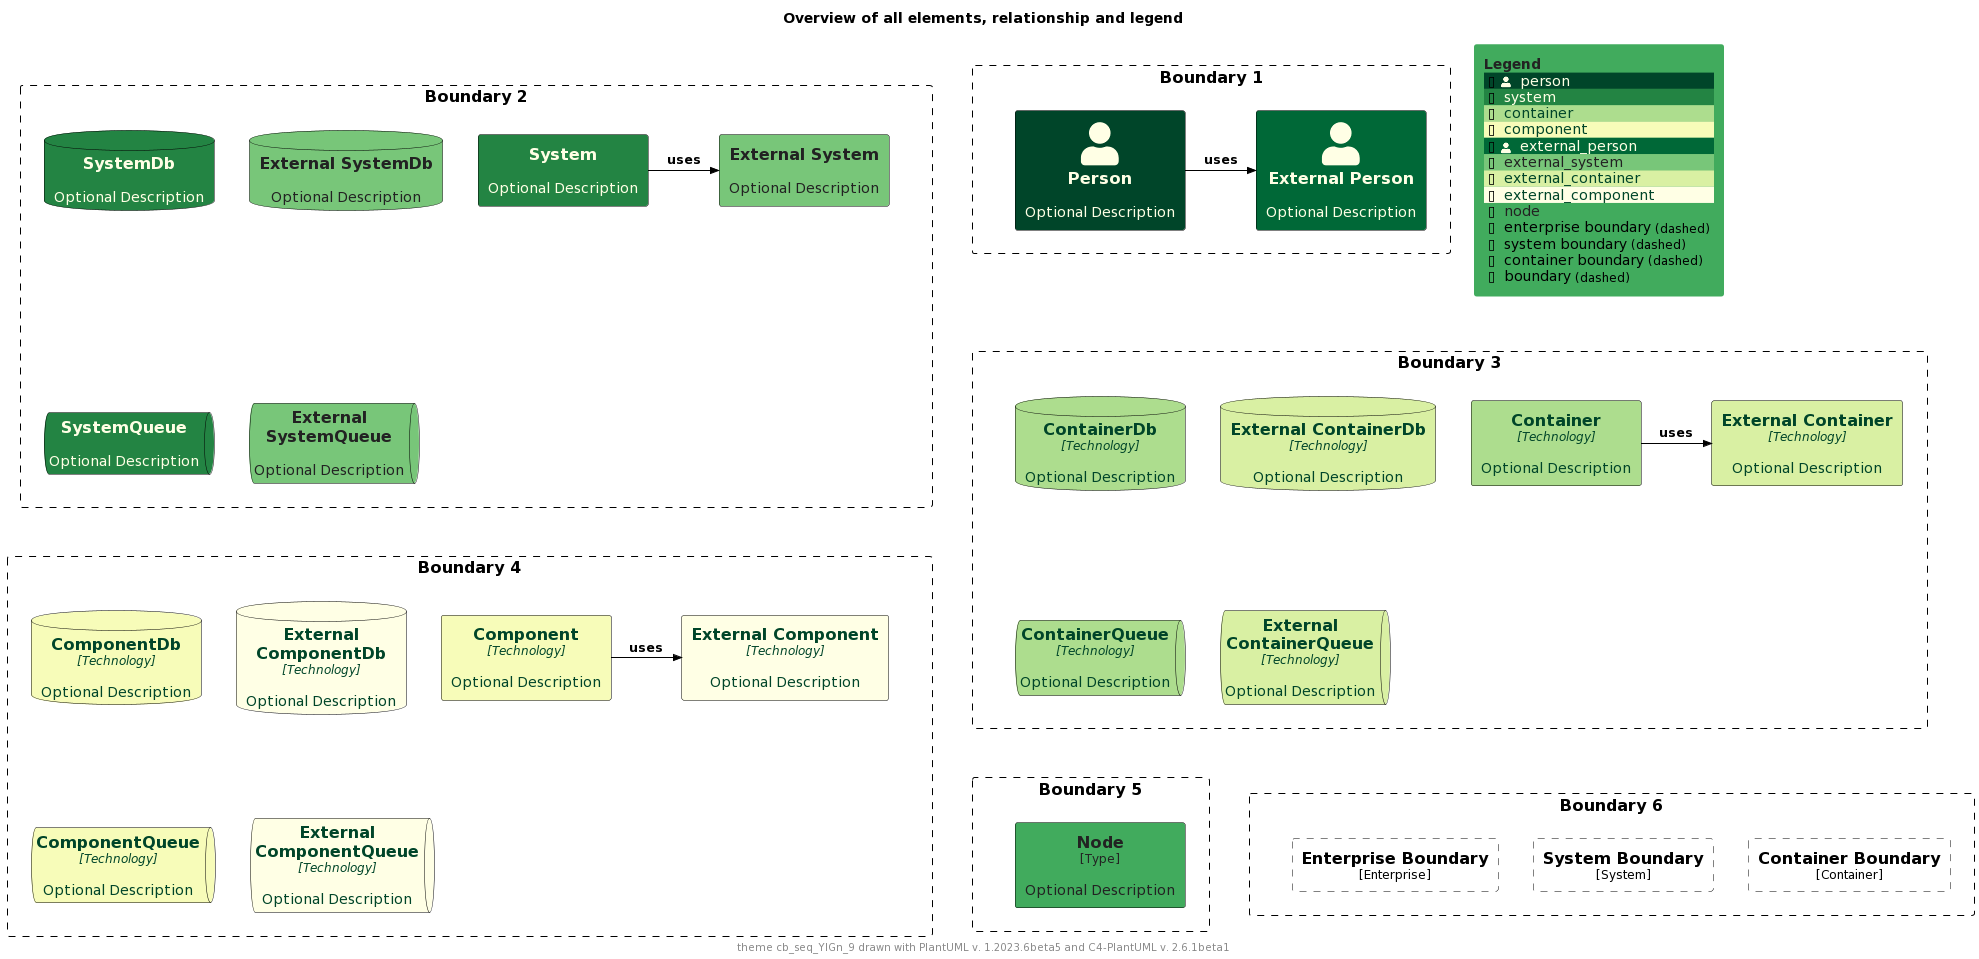

The diagram above was rendered by PlantUML. Its source (embedded in the PNG):
@startuml
'Theme: "puml-theme-cb_seq_YlGn_9.puml"
'Theme colors
' Metadata
' Created: 2023-05-02 22:09:48.987037+00:00
!$THEME = "cb_seq_YlGn_9"

!function $textcolor($bgColor)
!if $bgColor == $COLOR_INDEX_0 || $bgColor == $COLOR_INDEX_1 || $bgColor == $COLOR_INDEX_2 || $bgColor == $COLOR_INDEX_3
!return $COLOR_INDEX_8
!elseif $bgColor == $COLOR_INDEX_6 || $bgColor == $COLOR_INDEX_7 || $bgColor == $COLOR_INDEX_8
!return $COLOR_INDEX_0
!elseif %is_light($bgColor)
!return "#222222"
!elseif %is_dark($bgColor)
!return "#dddddd"
!else
!return $COLOR_TEXT_FALLBACK_COLOR
!endif
!endfunction

!$COLOR_INDEX_0="#FFFFE5"
!$COLOR_INDEX_1="#F7FCB9"
!$COLOR_INDEX_2="#D9F0A3"
!$COLOR_INDEX_3="#ADDD8E"
!$COLOR_INDEX_4="#78C679"
!$COLOR_INDEX_5="#41AB5D"
!$COLOR_INDEX_6="#238443"
!$COLOR_INDEX_7="#006837"
!$COLOR_INDEX_8="#004529"
!$COLOR_BORDER_COLOR="#000000"

!$COLOR_TEXT_LIGHT=$COLOR_INDEX_0
!$COLOR_TEXT_DARK=$COLOR_INDEX_8
!$COLOR_TEXT_NEUTRAL=$textcolor($COLOR_INDEX_4)
!$COLOR_REL_COLOR=$textcolor($COLOR_INDEX_8)

!$COLOR_TEXT_FALLBACK_COLOR ?= "#000000"

' stereotype and technology font size
!$STEREOTYPE_FONT_SIZE ?= 12
!$TECHN_FONT_SIZE ?= 12

' default text color of all elements
!$ELEMENT_FONT_COLOR ?= $COLOR_TEXT_FALLBACK_COLOR

' arrow related colors and text size
!$ARROW_COLOR ?= $COLOR_TEXT_FALLBACK_COLOR
!$ARROW_FONT_COLOR ?= $COLOR_TEXT_FALLBACK_COLOR
!$ARROW_FONT_SIZE ?= 12

' (default) boundary related colors and style
!$BOUNDARY_COLOR ?= $COLOR_BORDER_COLOR
!$BOUNDARY_BG_COLOR ?= "transparent"
!$BOUNDARY_BORDER_STYLE ?= "dashed"

' person related colors
!$PERSON_BG_COLOR ?= $COLOR_INDEX_8
!$PERSON_FONT_COLOR ?= $textcolor($PERSON_BG_COLOR)
!$PERSON_BORDER_COLOR ?= $COLOR_BORDER_COLOR

' external person related colors
!$EXTERNAL_PERSON_BG_COLOR ?= $COLOR_INDEX_7
!$EXTERNAL_PERSON_FONT_COLOR ?= $textcolor($EXTERNAL_PERSON_BG_COLOR)
!$EXTERNAL_PERSON_BORDER_COLOR ?= $COLOR_BORDER_COLOR

' system related colors
!$SYSTEM_BG_COLOR ?= $COLOR_INDEX_6
!$SYSTEM_FONT_COLOR ?= $textcolor($SYSTEM_BG_COLOR)
!$SYSTEM_BORDER_COLOR ?= $COLOR_BORDER_COLOR

' external system related colors
!$EXTERNAL_SYSTEM_BG_COLOR ?= $COLOR_INDEX_4
!$EXTERNAL_SYSTEM_FONT_COLOR ?= $textcolor($EXTERNAL_SYSTEM_BG_COLOR)
!$EXTERNAL_SYSTEM_BORDER_COLOR ?= $COLOR_BORDER_COLOR

' system boundary related colors and style
!$SYSTEM_BOUNDARY_COLOR ?= $BOUNDARY_COLOR
!$SYSTEM_BOUNDARY_BG_COLOR ?= $BOUNDARY_BG_COLOR
!$SYSTEM_BOUNDARY_BORDER_STYLE ?= $BOUNDARY_BORDER_STYLE

' enterprise boundary related colors and style
!$ENTERPRISE_BOUNDARY_COLOR ?= $BOUNDARY_COLOR
!$ENTERPRISE_BOUNDARY_BG_COLOR ?= $BOUNDARY_BG_COLOR
!$ENTERPRISE_BOUNDARY_BORDER_STYLE ?= $BOUNDARY_BORDER_STYLE

' container related colors
!$CONTAINER_BG_COLOR ?= $COLOR_INDEX_3
!$CONTAINER_FONT_COLOR ?= $textcolor($CONTAINER_BG_COLOR)
!$CONTAINER_BORDER_COLOR ?= $COLOR_BORDER_COLOR

' external container related colors
!$EXTERNAL_CONTAINER_BG_COLOR ?= $COLOR_INDEX_2
!$EXTERNAL_CONTAINER_FONT_COLOR ?= $textcolor($EXTERNAL_CONTAINER_BG_COLOR)
!$EXTERNAL_CONTAINER_BORDER_COLOR ?= $COLOR_BORDER_COLOR

' container boundary related colors and style
!$CONTAINER_BOUNDARY_COLOR ?= $BOUNDARY_COLOR
!$CONTAINER_BOUNDARY_BG_COLOR ?= $BOUNDARY_BG_COLOR
!$CONTAINER_BOUNDARY_BORDER_STYLE ?= $BOUNDARY_BORDER_STYLE

' component related colors
!$COMPONENT_BG_COLOR ?= $COLOR_INDEX_1
!$COMPONENT_FONT_COLOR ?= $textcolor($COMPONENT_BG_COLOR)
!$COMPONENT_BORDER_COLOR ?= $COLOR_BORDER_COLOR

' external component related colors
!$EXTERNAL_COMPONENT_BG_COLOR ?= $COLOR_INDEX_0
!$EXTERNAL_COMPONENT_FONT_COLOR ?= $textcolor($EXTERNAL_COMPONENT_BG_COLOR)
!$EXTERNAL_COMPONENT_BORDER_COLOR ?= $COLOR_BORDER_COLOR

' node related colors
!$NODE_BG_COLOR ?= $COLOR_INDEX_5
!$NODE_FONT_COLOR ?= $textcolor($NODE_BG_COLOR)
!$NODE_BORDER_COLOR ?= $COLOR_BORDER_COLOR

' legend colors and sizes
!$LEGEND_TITLE_COLOR ?= $textcolor($COLOR_INDEX_5)
!$LEGEND_FONT_COLOR ?= $textcolor($COLOR_INDEX_5)
!$LEGEND_BG_COLOR ?= $COLOR_INDEX_5
!$LEGEND_BORDER_COLOR ?= $COLOR_INDEX_5
!$LEGEND_DARK_COLOR ?= $COLOR_TEXT_DARK
!$LEGEND_LIGHT_COLOR ?= $COLOR_TEXT_LIGHT

!$LEGEND_DETAILS_SMALL_SIZE ?= 8
!$LEGEND_DETAILS_NORMAL_SIZE ?= 12

' legend related texts
!$LEGEND_SHADOW_TEXT ?= "shadow"
!$LEGEND_NO_SHADOW_TEXT ?= "no shadow"
!$LEGEND_NO_FONT_BG_TEXT ?= "last text and back color"
!$LEGEND_NO_FONT_TEXT ?= "last text color"
!$LEGEND_NO_BG_TEXT ?= "last back color"
!$LEGEND_NO_LINE_TEXT ?= "last line color"
!$LEGEND_ROUNDED_BOX ?= "rounded box"
!$LEGEND_EIGHT_SIDED ?= "eight sided"
!$LEGEND_DOTTED_LINE ?= "dotted"
!$LEGEND_DASHED_LINE ?= "dashed"
!$LEGEND_BOLD_LINE ?= "bold"
!$LEGEND_BOUNDARY ?= "boundary"
!$LEGEND_DASHED_BOUNDARY ?= "dashed"
' transparent is ignored, produces smaller legends
' !$LEGEND_DASHED_TRANSPARENT_BOUNDARY ?= "dashed, transparent"
!$LEGEND_DASHED_TRANSPARENT_BOUNDARY ?= "dashed"

' sketch related colors, font and texts
!$SKETCH_BG_COLOR ?= "transparent"
!$SKETCH_FONT_COLOR ?= $COLOR_INDEX_8
!$SKETCH_WARNING_COLOR ?= $COLOR_INDEX_0

!$SKETCH_FONT_NAME ?= "Gochi Hand"

!$SKETCH_FOOTER_WARNING ?= "Warning:"
!$SKETCH_FOOTER_TEXT ?= "Created for discussion, needs to be validated"

' size of rectangle shape corner markers
!$ROUNDED_BOX_SIZE ?= 25
!$EIGHT_SIDED_SIZE ?= 18

' Elements


' displays all elements, relationship and legend (can be included in the theme test)
!if %variable_exists("RELATIVE_INCLUDE")
  !include %get_variable_value("RELATIVE_INCLUDE")/C4_Component.puml
  !include %get_variable_value("RELATIVE_INCLUDE")/C4_Deployment.puml
!else
  !include https://raw.githubusercontent.com/plantuml-stdlib/C4-PlantUML/master/C4_Component.puml
  !include https://raw.githubusercontent.com/plantuml-stdlib/C4-PlantUML/master/C4_Deployment.puml
!endif

SetDefaultLegendEntries("person\nsystem\ncontainer\ncomponent\nexternal_person\nexternal_system\nexternal_container\nexternal_component\nnode\nenterprise_boundary\nsystem_boundary\ncontainer_boundary\nboundary")

title Overview of all elements, relationship and legend

footer theme $THEME drawn with PlantUML v. %version() and C4-PlantUML v. C4Version()

Boundary(b2, "Boundary 2") {
  System(system, "System", "Optional Description")
  System_Ext(externalSystem, "External System", "Optional Description")
  Rel_R(system, externalSystem, "uses")

  SystemDb(systemDb, "SystemDb", "Optional Description")
  SystemDb_Ext(externalSystemDb, "External SystemDb", "Optional Description")
  SystemQueue(systemQueue, "SystemQueue", "Optional Description")
  SystemQueue_Ext(externalSystemQueue, "External SystemQueue", "Optional Description")    
}

Boundary(b1, "Boundary 1") {
  Person(person, "Person", "Optional Description")
  Person_Ext(externalPerson, "External Person", "Optional Description")
  Rel_R(person, externalPerson, "uses")
}

Boundary(b3, "Boundary 3") {
  Container(container, "Container", "Technology", "Optional Description")
  Container_Ext(externalContainer, "External Container", "Technology", "Optional Description")
  Rel_R(container, externalContainer, "uses")

  ContainerDb(containerDb, "ContainerDb", "Technology", "Optional Description")
  ContainerDb_Ext(externalContainerDb, "External ContainerDb", "Technology", "Optional Description")
  ContainerQueue(containerQueue, "ContainerQueue", "Technology", "Optional Description")
  ContainerQueue_Ext(externalContainerQueue, "External ContainerQueue", "Technology", "Optional Description")
}

Boundary(b4, "Boundary 4") {
  Component(component, "Component", "Technology", "Optional Description")
  Component_Ext(externalComponent, "External Component", "Technology", "Optional Description")
  Rel_R(component, externalComponent, "uses")

  ComponentDb(componentDb, "ComponentDb", "Technology", "Optional Description")
  ComponentDb_Ext(externalComponentDb, "External ComponentDb", "Technology", "Optional Description")
  ComponentQueue(componentQueue, "ComponentQueue", "Technology", "Optional Description")
  ComponentQueue_Ext(externalComponentQueue, "External ComponentQueue", "Technology", "Optional Description")
}

Boundary(b5, "Boundary 5") {
  Node(node, "Node", "Type", "Optional Description")
}

Boundary(b6, "Boundary 6") {
  Enterprise_Boundary(eb, "Enterprise Boundary") {
  }

  System_Boundary(sb, "System Boundary") {
  }

  Container_Boundary(cb, "Container Boundary") {
  }

  Lay_R(eb,sb)
  Lay_R(sb,cb)
}

Lay_D(b2,b3)
Lay_R(b2,b1)
Lay_D(b3,b4)
Lay_D(b4,b5)
Lay_R(b5,b6)

SHOW_FLOATING_LEGEND()
@enduml